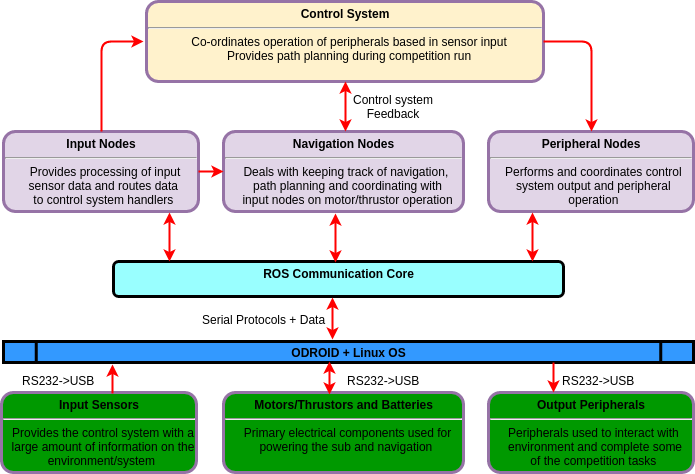

The diagram above was exported from draw.io. Its source (the exported page's mxGraphModel, read from the mxfile embedded in the PNG):
<mxGraphModel dx="725" dy="481" grid="1" gridSize="10" guides="1" tooltips="1" connect="1" arrows="1" fold="1" page="0" pageScale="1" pageWidth="826" pageHeight="1169" background="#ffffff" math="0" shadow="0">
  <root>
    <mxCell id="0" style=";html=1;" />
    <mxCell id="1" style=";html=1;" parent="0" />
    <mxCell id="2" value="&lt;p style=&quot;margin: 4px 0px 0px ; text-align: center&quot;&gt;&lt;span&gt;ROS Communication Core&lt;/span&gt;&lt;br&gt;&lt;/p&gt;" style="verticalAlign=middle;align=center;overflow=fill;fontSize=12;fontFamily=Helvetica;html=1;rounded=1;fontStyle=1;strokeWidth=3;fillColor=#99FFFF;strokeColor=#000000;" parent="1" vertex="1">
      <mxGeometry x="170" y="340" width="450" height="35" as="geometry" />
    </mxCell>
    <mxCell id="5" value="ODROID + Linux OS" style="shape=process;whiteSpace=wrap;align=center;verticalAlign=middle;size=0.0475;fontStyle=1;strokeWidth=3;fillColor=#3399FF;html=1;strokeColor=#000000;" parent="1" vertex="1">
      <mxGeometry x="60" y="420" width="690" height="21" as="geometry" />
    </mxCell>
    <mxCell id="10" value="&lt;p style=&quot;margin: 4px 0px 0px ; text-align: center&quot;&gt;&lt;strong&gt;Input Sensors&lt;/strong&gt;&lt;/p&gt;&lt;hr&gt;&lt;p style=&quot;margin: 0px ; margin-left: 8px&quot;&gt;&lt;span&gt;&lt;span style=&quot;font-weight: normal&quot;&gt;Provides the control&amp;nbsp;&lt;/span&gt;&lt;/span&gt;&lt;span style=&quot;font-weight: normal&quot;&gt;system with a&lt;/span&gt;&lt;/p&gt;&lt;p style=&quot;margin: 0px ; margin-left: 8px&quot;&gt;&lt;span style=&quot;font-weight: normal&quot;&gt;large&amp;nbsp;&lt;/span&gt;&lt;span style=&quot;font-weight: normal&quot;&gt;amount of information on the&lt;/span&gt;&lt;/p&gt;&lt;p style=&quot;margin: 0px ; margin-left: 8px&quot;&gt;&lt;span style=&quot;font-weight: normal&quot;&gt;environment/system&amp;nbsp;&lt;/span&gt;&lt;/p&gt;" style="verticalAlign=middle;align=center;overflow=fill;fontSize=12;fontFamily=Helvetica;html=1;rounded=1;fontStyle=1;strokeWidth=3;fillColor=#009900;strokeColor=#9673a6;" parent="1" vertex="1">
      <mxGeometry x="58" y="471" width="195" height="80" as="geometry" />
    </mxCell>
    <mxCell id="64" value="Serial Protocols + Data" style="text;spacingTop=-5;align=center;html=1;" parent="1" vertex="1">
      <mxGeometry x="305.0000000000001" y="390.0000000000001" width="30" height="20" as="geometry" />
    </mxCell>
    <mxCell id="91" value="RS232-&amp;gt;USB" style="text;spacingTop=-5;align=center;html=1;" parent="1" vertex="1">
      <mxGeometry x="100" y="451.0000000000002" width="30" height="20" as="geometry" />
    </mxCell>
    <mxCell id="93" value="" style="elbow=horizontal;strokeColor=#FF0000;strokeWidth=2;html=1;entryX=0.158;entryY=1.095;entryPerimeter=0;" parent="1" target="5" edge="1">
      <mxGeometry width="100" height="100" relative="1" as="geometry">
        <mxPoint x="169" y="472" as="sourcePoint" />
        <mxPoint x="230" y="450" as="targetPoint" />
      </mxGeometry>
    </mxCell>
    <mxCell id="96" value="RS232-&amp;gt;USB" style="text;spacingTop=-5;align=center;html=1;" parent="1" vertex="1">
      <mxGeometry x="415" y="451" width="50" height="20" as="geometry" />
    </mxCell>
    <mxCell id="98" style="edgeStyle=orthogonalEdgeStyle;rounded=0;html=1;exitX=1;exitY=0.5;entryX=1;entryY=0.5;jettySize=auto;orthogonalLoop=1;" parent="1" source="2" target="2" edge="1">
      <mxGeometry relative="1" as="geometry" />
    </mxCell>
    <mxCell id="100" value="&lt;p style=&quot;margin: 4px 0px 0px ; text-align: center&quot;&gt;&lt;strong&gt;Motors/Thrustors and Batteries&lt;/strong&gt;&lt;/p&gt;&lt;hr&gt;&lt;p style=&quot;margin: 0px ; margin-left: 8px&quot;&gt;&lt;span&gt;&lt;span style=&quot;font-weight: normal&quot;&gt;Primary electrical components used for&lt;/span&gt;&lt;/span&gt;&lt;/p&gt;&lt;p style=&quot;margin: 0px ; margin-left: 8px&quot;&gt;&lt;span style=&quot;font-weight: normal&quot;&gt;powering the sub and navigation&lt;/span&gt;&amp;nbsp;&lt;br&gt;&lt;/p&gt;" style="verticalAlign=middle;align=center;overflow=fill;fontSize=12;fontFamily=Helvetica;html=1;rounded=1;fontStyle=1;strokeWidth=3;fillColor=#009900;strokeColor=#9673a6;" vertex="1" parent="1">
      <mxGeometry x="280" y="471" width="240" height="80" as="geometry" />
    </mxCell>
    <mxCell id="102" value="&lt;p style=&quot;margin: 4px 0px 0px ; text-align: center&quot;&gt;&lt;strong&gt;Output Peripherals&lt;/strong&gt;&lt;/p&gt;&lt;hr&gt;&lt;p style=&quot;margin: 0px ; margin-left: 8px&quot;&gt;&lt;span&gt;&lt;span style=&quot;font-weight: normal&quot;&gt;Peripherals used to interact with&amp;nbsp;&lt;/span&gt;&lt;/span&gt;&lt;/p&gt;&lt;p style=&quot;margin: 0px ; margin-left: 8px&quot;&gt;&lt;span style=&quot;font-weight: normal&quot;&gt;environment and complete some&lt;/span&gt;&lt;/p&gt;&lt;p style=&quot;margin: 0px ; margin-left: 8px&quot;&gt;&lt;span style=&quot;font-weight: normal&quot;&gt;of the competition tasks&lt;/span&gt;&amp;nbsp;&lt;br&gt;&lt;/p&gt;" style="verticalAlign=middle;align=center;overflow=fill;fontSize=12;fontFamily=Helvetica;html=1;rounded=1;fontStyle=1;strokeWidth=3;fillColor=#009900;strokeColor=#9673a6;" vertex="1" parent="1">
      <mxGeometry x="545" y="471" width="205" height="80" as="geometry" />
    </mxCell>
    <mxCell id="104" value="" style="endArrow=classic;startArrow=classic;html=1;strokeColor=#FF0000;strokeWidth=2;exitX=0.442;exitY=0.025;exitPerimeter=0;" edge="1" parent="1" source="100">
      <mxGeometry width="50" height="50" relative="1" as="geometry">
        <mxPoint x="60" y="620" as="sourcePoint" />
        <mxPoint x="386" y="440" as="targetPoint" />
      </mxGeometry>
    </mxCell>
    <mxCell id="106" value="" style="elbow=horizontal;strokeColor=#FF0000;strokeWidth=2;html=1;" edge="1" parent="1">
      <mxGeometry x="264" y="453" width="100" height="100" as="geometry">
        <mxPoint x="610" y="441" as="sourcePoint" />
        <mxPoint x="610" y="471" as="targetPoint" />
      </mxGeometry>
    </mxCell>
    <mxCell id="107" value="RS232-&amp;gt;USB" style="text;spacingTop=-5;align=center;html=1;" vertex="1" parent="1">
      <mxGeometry x="630" y="451" width="50" height="20" as="geometry" />
    </mxCell>
    <mxCell id="110" value="" style="endArrow=classic;startArrow=classic;html=1;strokeColor=#FF0000;strokeWidth=2;exitX=0.477;exitY=0.095;exitPerimeter=0;" edge="1" parent="1">
      <mxGeometry width="50" height="50" relative="1" as="geometry">
        <mxPoint x="389" y="418" as="sourcePoint" />
        <mxPoint x="389" y="376" as="targetPoint" />
      </mxGeometry>
    </mxCell>
    <mxCell id="111" value="&lt;p style=&quot;margin: 4px 0px 0px ; text-align: center&quot;&gt;&lt;strong&gt;Input Nodes&lt;/strong&gt;&lt;/p&gt;&lt;hr&gt;&lt;p style=&quot;margin: 0px ; margin-left: 8px&quot;&gt;&lt;span&gt;&lt;span style=&quot;font-weight: normal&quot;&gt;Provides processing of input&lt;/span&gt;&lt;/span&gt;&lt;/p&gt;&lt;p style=&quot;margin: 0px ; margin-left: 8px&quot;&gt;&lt;span style=&quot;font-weight: normal&quot;&gt;sensor data and routes data&amp;nbsp;&lt;/span&gt;&lt;/p&gt;&lt;p style=&quot;margin: 0px ; margin-left: 8px&quot;&gt;&lt;span style=&quot;font-weight: normal&quot;&gt;to control system handlers&amp;nbsp;&lt;/span&gt;&lt;/p&gt;" style="verticalAlign=middle;align=center;overflow=fill;fontSize=12;fontFamily=Helvetica;html=1;rounded=1;fontStyle=1;strokeWidth=3;fillColor=#e1d5e7;strokeColor=#9673a6;" vertex="1" parent="1">
      <mxGeometry x="60" y="210" width="195" height="80" as="geometry" />
    </mxCell>
    <mxCell id="112" value="&lt;p style=&quot;margin: 4px 0px 0px ; text-align: center&quot;&gt;&lt;strong&gt;Navigation Nodes&lt;/strong&gt;&lt;/p&gt;&lt;hr&gt;&lt;p style=&quot;margin: 0px ; margin-left: 8px&quot;&gt;&lt;span style=&quot;font-weight: normal&quot;&gt;Deals with keeping track of navigation,&amp;nbsp;&lt;/span&gt;&lt;/p&gt;&lt;p style=&quot;margin: 0px ; margin-left: 8px&quot;&gt;&lt;span style=&quot;font-weight: normal&quot;&gt;path planning and coordinating with&lt;/span&gt;&lt;/p&gt;&lt;p style=&quot;margin: 0px ; margin-left: 8px&quot;&gt;&lt;span style=&quot;font-weight: normal&quot;&gt;input nodes on motor/thrustor operation&lt;/span&gt;&lt;/p&gt;" style="verticalAlign=middle;align=center;overflow=fill;fontSize=12;fontFamily=Helvetica;html=1;rounded=1;fontStyle=1;strokeWidth=3;fillColor=#e1d5e7;strokeColor=#9673a6;" vertex="1" parent="1">
      <mxGeometry x="280" y="210" width="240" height="80" as="geometry" />
    </mxCell>
    <mxCell id="113" value="&lt;p style=&quot;margin: 4px 0px 0px ; text-align: center&quot;&gt;&lt;strong&gt;Peripheral Nodes&lt;/strong&gt;&lt;/p&gt;&lt;hr&gt;&lt;p style=&quot;margin: 0px ; margin-left: 8px&quot;&gt;&lt;span style=&quot;font-weight: normal&quot;&gt;Performs and coordinates control&amp;nbsp;&lt;/span&gt;&lt;/p&gt;&lt;p style=&quot;margin: 0px ; margin-left: 8px&quot;&gt;&lt;span style=&quot;font-weight: normal&quot;&gt;system output&amp;nbsp;&lt;/span&gt;&lt;span style=&quot;font-weight: normal&quot;&gt;and peripheral&amp;nbsp;&lt;/span&gt;&lt;/p&gt;&lt;p style=&quot;margin: 0px ; margin-left: 8px&quot;&gt;&lt;span style=&quot;font-weight: normal&quot;&gt;operation&amp;nbsp;&lt;/span&gt;&lt;/p&gt;" style="verticalAlign=middle;align=center;overflow=fill;fontSize=12;fontFamily=Helvetica;html=1;rounded=1;fontStyle=1;strokeWidth=3;fillColor=#e1d5e7;strokeColor=#9673a6;" vertex="1" parent="1">
      <mxGeometry x="545" y="210" width="205" height="80" as="geometry" />
    </mxCell>
    <mxCell id="114" value="" style="endArrow=classic;startArrow=classic;html=1;strokeColor=#FF0000;strokeWidth=2;entryX=0.467;entryY=1.025;entryPerimeter=0;" edge="1" parent="1" target="112">
      <mxGeometry width="50" height="50" relative="1" as="geometry">
        <mxPoint x="392" y="341" as="sourcePoint" />
        <mxPoint x="420" y="292" as="targetPoint" />
      </mxGeometry>
    </mxCell>
    <mxCell id="115" value="" style="endArrow=classic;startArrow=classic;html=1;strokeColor=#FF0000;strokeWidth=2;exitX=0.124;exitY=0;exitPerimeter=0;entryX=0.851;entryY=1.013;entryPerimeter=0;" edge="1" parent="1" source="2" target="111">
      <mxGeometry x="430" y="302" width="50" height="50" as="geometry">
        <mxPoint x="430" y="350" as="sourcePoint" />
        <mxPoint x="200" y="293" as="targetPoint" />
      </mxGeometry>
    </mxCell>
    <mxCell id="116" value="" style="endArrow=classic;startArrow=classic;html=1;strokeColor=#FF0000;strokeWidth=2;entryX=0.215;entryY=1.013;entryPerimeter=0;" edge="1" parent="1" target="113">
      <mxGeometry x="440" y="312" width="50" height="50" as="geometry">
        <mxPoint x="589" y="340" as="sourcePoint" />
        <mxPoint x="440" y="312" as="targetPoint" />
      </mxGeometry>
    </mxCell>
    <mxCell id="117" value="" style="endArrow=classic;html=1;strokeColor=#FF0000;strokeWidth=2;entryX=0;entryY=0.5;exitX=1;exitY=0.5;" edge="1" parent="1" source="111" target="112">
      <mxGeometry width="50" height="50" relative="1" as="geometry">
        <mxPoint x="60" y="620" as="sourcePoint" />
        <mxPoint x="110" y="570" as="targetPoint" />
      </mxGeometry>
    </mxCell>
    <mxCell id="118" value="&lt;p style=&quot;margin: 4px 0px 0px ; text-align: center&quot;&gt;&lt;strong&gt;Control System&lt;/strong&gt;&lt;/p&gt;&lt;hr&gt;&lt;p style=&quot;margin: 0px ; margin-left: 8px&quot;&gt;&lt;span style=&quot;font-weight: normal&quot;&gt;Co-ordinates operation of peripherals based in sensor input&lt;/span&gt;&lt;/p&gt;&lt;p style=&quot;margin: 0px ; margin-left: 8px&quot;&gt;&lt;span style=&quot;font-weight: normal&quot;&gt;Provides path planning during competition run&lt;/span&gt;&lt;/p&gt;" style="verticalAlign=middle;align=center;overflow=fill;fontSize=12;fontFamily=Helvetica;html=1;rounded=1;fontStyle=1;strokeWidth=3;fillColor=#FFF2CC;strokeColor=#9673a6;" vertex="1" parent="1">
      <mxGeometry x="203" y="80" width="397" height="80" as="geometry" />
    </mxCell>
    <mxCell id="119" value="" style="endArrow=classic;html=1;strokeColor=#FF0000;strokeWidth=2;exitX=0.5;exitY=0;" edge="1" parent="1" source="111">
      <mxGeometry width="50" height="50" relative="1" as="geometry">
        <mxPoint x="60" y="620" as="sourcePoint" />
        <mxPoint x="200" y="120" as="targetPoint" />
        <Array as="points">
          <mxPoint x="158" y="120" />
        </Array>
      </mxGeometry>
    </mxCell>
    <mxCell id="120" value="" style="endArrow=classic;html=1;strokeColor=#FF0000;strokeWidth=2;exitX=1;exitY=0.5;entryX=0.5;entryY=0;" edge="1" parent="1" source="118" target="113">
      <mxGeometry x="168" y="130" width="50" height="50" as="geometry">
        <mxPoint x="168" y="220" as="sourcePoint" />
        <mxPoint x="210" y="130" as="targetPoint" />
        <Array as="points">
          <mxPoint x="648" y="120" />
        </Array>
      </mxGeometry>
    </mxCell>
    <mxCell id="121" value="" style="endArrow=classic;startArrow=classic;html=1;strokeColor=#FF0000;strokeWidth=2;entryX=0.5;entryY=1;" edge="1" parent="1" target="118">
      <mxGeometry width="50" height="50" relative="1" as="geometry">
        <mxPoint x="402" y="210" as="sourcePoint" />
        <mxPoint x="110" y="570" as="targetPoint" />
      </mxGeometry>
    </mxCell>
    <mxCell id="122" value="Control system&lt;div&gt;Feedback&lt;/div&gt;" style="text;spacingTop=-5;align=center;html=1;" vertex="1" parent="1">
      <mxGeometry x="435.0000000000001" y="170.0000000000001" width="30" height="20" as="geometry" />
    </mxCell>
  </root>
</mxGraphModel>